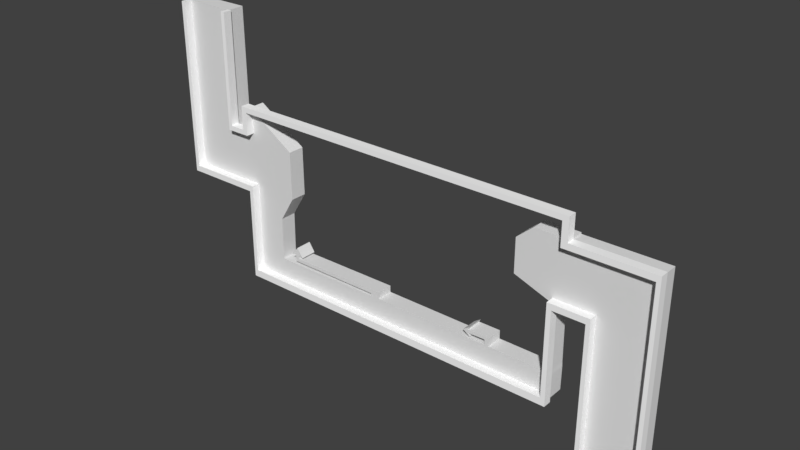 # Source: VentilationGrandfatherClock_RightLeft_Module.blend  (saved by Blender 2.79.0; exported with 4.5.12 LTS)
import bpy
from mathutils import Matrix  # noqa: F401  (used for matrix-valued properties, if any)

bpy.ops.wm.read_factory_settings(use_empty=True)
scene = bpy.context.scene
scene.name = 'Scene'

# ---- collections
col_collection_1 = bpy.data.collections.new('Collection 1'); scene.collection.children.link(col_collection_1)

# ---- materials (node trees are filled in below, after node groups)
mat_material_000 = bpy.data.materials.new('Material.000')
mat_material_000.alpha_threshold = 0.0
mat_material_000.use_transparent_shadow = False
mat_material_000.diffuse_color = (1.0, 1.0, 1.0, 1.0)
mat_material_000.roughness = 0.5

# ---- material node trees

# ---- world
world_world = bpy.data.worlds.new('World'); scene.world = world_world
world_world.color = (0.05088, 0.05088, 0.05088)
world_world.use_sun_shadow = False
world_world.sun_shadow_jitter_overblur = 0.0
world_world.cycles.sampling_method = 'MANUAL'

# ---- meshes
me_plane_001 = bpy.data.meshes.new('Plane.001')
me_plane_001.from_pydata([(13.42, -4.964, -3.659e-07), (16.6, -9.838, -6.673e-07), (-0.9644, 1.0, 0.0), (14.74, -9.838, -0.5743), (-0.9644, -4.917, -3.643e-07), (14.74, -9.838, -6.673e-07), (1.725, -4.917, -3.643e-07), (1.734, -8.128, -5.62e-07), (13.43, -8.094, -5.599e-07), (13.52, -4.962, -3.682e-07), (14.73, -4.899, -3.632e-07), (0.9329, 1.0, 0.0), (16.6, -2.895, -2.398e-07), (0.94, -2.93, -2.42e-07), (1.623, -2.916, -2.411e-07), (1.616, -2.112, -1.916e-07), (1.728, -5.771, -4.169e-07), (13.82, -2.895, -2.398e-07), (1.726, -5.038, -3.682e-07), (1.622, -2.74, -2.303e-07), (2.822, -8.125, -5.618e-07), (2.841, -5.772, -4.169e-07), (13.82, -2.842, -2.365e-07), (3.37, -4.904, -3.581e-07), (3.357, -3.231, -2.666e-07), (12.67, -2.843, -2.366e-07), (12.11, -3.328, -2.664e-07), (12.11, -4.484, -3.376e-07), (13.44, -7.26, -5.085e-07), (2.825, -7.277, -5.096e-07), (6.759, -7.265, -5.088e-07), (6.753, -7.166, -5.034e-07), (3.417, -7.166, -5.034e-07), (3.417, -6.904, -4.857e-07), (3.226, -6.968, -4.905e-07), (3.501, -6.647, -4.683e-07), (3.715, -6.965, -4.906e-07), (3.546, -6.9, -4.856e-07), (3.546, -7.048, -4.956e-07), (7.072, -7.023, -4.935e-07), (7.072, -7.254, -5.082e-07), (11.2, -7.259, -5.085e-07), (11.2, -7.13, -5.006e-07), (11.2, -7.063, -4.964e-07), (10.6, -7.078, -4.975e-07), (10.65, -7.192, -5.044e-07), (10.41, -7.018, -4.936e-07), (10.64, -6.861, -4.84e-07), (10.59, -6.966, -4.906e-07), (11.35, -6.962, -4.902e-07), (11.35, -7.254, -5.082e-07), (16.6, -9.838, -0.5743), (0.9329, 1.0, -0.5743), (-0.9644, 1.0, -0.5743), (-0.9644, -4.917, -0.5743), (1.725, -4.917, -0.5743), (1.728, -5.771, -0.5743), (1.734, -8.128, -0.5743), (2.822, -8.125, -0.5743), (13.43, -8.094, -0.5743), (13.52, -4.962, -0.5743), (14.73, -4.899, -0.5743), (16.6, -2.895, -0.5743), (0.94, -2.93, -0.5743), (1.623, -2.916, -0.5743), (1.622, -2.74, -0.5743), (1.616, -2.112, -0.5743), (2.841, -5.772, -0.5743), (13.82, -2.842, -0.5743), (13.82, -2.895, -0.5743), (1.726, -5.038, -0.5743), (3.37, -4.904, -0.5743), (13.42, -4.964, -0.5743), (3.357, -3.231, -0.5743), (12.67, -2.843, -0.5743), (12.11, -3.328, -0.5743), (12.11, -4.484, -0.5743), (2.825, -7.277, -0.5743), (13.44, -7.26, -0.5743), (6.759, -7.265, -0.5743), (6.753, -7.166, -0.5743), (3.417, -7.166, -0.5743), (3.417, -6.904, -0.5743), (3.226, -6.968, -0.5743), (3.501, -6.647, -0.5743), (3.715, -6.965, -0.5743), (3.546, -6.9, -0.5743), (3.546, -7.048, -0.5743), (7.072, -7.023, -0.5743), (7.072, -7.254, -0.5743), (11.2, -7.259, -0.5743), (11.2, -7.13, -0.5743), (11.2, -7.063, -0.5743), (10.6, -7.078, -0.5743), (10.65, -7.192, -0.5743), (10.41, -7.018, -0.5743), (10.64, -6.861, -0.5743), (10.59, -6.966, -0.5743), (11.35, -6.962, -0.5743), (11.35, -7.254, -0.5743), (13.44, -7.133, -3.658e-07), (13.55, -7.132, -3.681e-07), (13.44, -7.133, -0.5743), (13.55, -7.132, -0.5743), (13.55, -8.095, -5.6e-07), (13.56, -7.261, -5.086e-07), (13.55, -8.095, -0.5743), (13.56, -7.261, -0.5743)], [], [(56, 70, 71, 67), (16, 21, 23, 18), (18, 23, 24, 15, 19, 14, 13, 11, 2, 4, 6), (25, 26, 27, 0, 9, 10, 5, 1, 12, 17, 22), (20, 29, 21, 16, 7), (28, 50, 49, 48, 47, 46, 45, 44, 43, 42, 41, 40, 39, 38, 37, 36, 35, 34, 33, 32, 31, 30, 29, 20, 8), (70, 55, 54, 53, 52, 63, 64, 65, 66, 73, 71), (74, 68, 69, 62, 51, 3, 61, 60, 72, 76, 75), (58, 57, 56, 67, 77), (78, 59, 58, 77, 79, 80, 81, 82, 83, 84, 85, 86, 87, 88, 89, 90, 91, 92, 93, 94, 95, 96, 97, 98, 99), (35, 84, 83, 34), (14, 64, 63, 13), (36, 85, 84, 35), (15, 66, 65, 19), (37, 86, 85, 36), (38, 87, 86, 37), (17, 69, 68, 22), (39, 88, 87, 38), (12, 62, 69, 17), (40, 89, 88, 39), (6, 55, 70, 18), (41, 90, 89, 40), (19, 65, 64, 14), (42, 91, 90, 41), (7, 57, 58, 20), (43, 92, 91, 42), (18, 70, 56, 16), (44, 93, 92, 43), (21, 67, 71, 23), (45, 94, 93, 44), (9, 0, 100, 101), (46, 95, 94, 45), (47, 96, 95, 46), (23, 71, 73, 24), (48, 97, 96, 47), (24, 73, 66, 15), (5, 3, 51, 1), (49, 98, 97, 48), (22, 68, 74, 25), (11, 52, 53, 2), (50, 99, 98, 49), (25, 74, 75, 26), (2, 53, 54, 4), (28, 78, 99, 50), (26, 75, 76, 27), (27, 76, 72, 0), (4, 54, 55, 6), (16, 56, 57, 7), (28, 8, 104, 105), (20, 58, 59, 8), (29, 77, 67, 21), (30, 79, 77, 29), (9, 60, 61, 10), (31, 80, 79, 30), (10, 61, 3, 5), (32, 81, 80, 31), (33, 82, 81, 32), (1, 51, 62, 12), (34, 83, 82, 33), (13, 63, 52, 11), (72, 60, 9, 0), (101, 100, 102, 103), (0, 72, 102, 100), (72, 60, 103, 102), (60, 9, 101, 103), (104, 106, 107, 105), (59, 78, 107, 106), (8, 59, 106, 104), (78, 28, 105, 107), (78, 102, 103, 107), (101, 105, 107, 103), (100, 28, 105, 101), (102, 78, 28, 100)])
_uv = me_plane_001.uv_layers.new(name='UVMap')
_uv.uv.foreach_set('vector', [0.4573, 0.3, 0.4879, 0.2796, 0.5387, 0.3449, 0.4879, 0.3467, 0.09822, 0.5568, 0.1288, 0.51, 0.1796, 0.5118, 0.1288, 0.5771, 0.1288, 0.5771, 0.1796, 0.5118, 0.2491, 0.5586, 0.248, 0.6625, 0.2218, 0.6449, 0.2146, 0.64, 0.1952, 0.6683, 0.3591, 0.7771, 0.3069, 0.8567, 0.05992, 0.6933, 0.1338, 0.5805, 0.746, 0.7028, 0.7181, 0.6784, 0.7181, 0.6204, 0.7877, 0.5916, 0.7878, 0.6003, 0.8493, 0.5995, 0.8497, 0.3514, 0.9426, 0.3514, 0.9426, 0.7002, 0.8038, 0.7002, 0.8038, 0.7028, 0.03004, 0.4458, 0.06552, 0.4691, 0.1288, 0.51, 0.09822, 0.5568, 0.0, 0.4914, 0.3591, 0.02267, 0.3009, 0.1119, 0.3131, 0.12, 0.2919, 0.152, 0.2977, 0.1527, 0.2849, 0.158, 0.2841, 0.1433, 0.2874, 0.1486, 0.3046, 0.1238, 0.3018, 0.1219, 0.2964, 0.1184, 0.1832, 0.2916, 0.1929, 0.298, 0.0949, 0.4452, 0.1011, 0.4493, 0.103, 0.4404, 0.1104, 0.4582, 0.08948, 0.4609, 0.09739, 0.4546, 0.08644, 0.4474, 0.1781, 0.3074, 0.1741, 0.3044, 0.06552, 0.4691, 0.03004, 0.4458, 0.324, 0.0, 0.4879, 0.2796, 0.4929, 0.2762, 0.419, 0.1634, 0.666, 0.0, 0.7181, 0.0796, 0.5543, 0.1884, 0.5736, 0.2167, 0.5809, 0.2118, 0.607, 0.1942, 0.6081, 0.2981, 0.5387, 0.3449, 0.746, 5.285e-05, 0.8038, 0.0, 0.8038, 0.002652, 0.9426, 0.002652, 0.9426, 0.3514, 0.8497, 0.3514, 0.8493, 0.1034, 0.7878, 0.1025, 0.7877, 0.1112, 0.7181, 0.08248, 0.7181, 0.02442, 0.3891, 0.4109, 0.3591, 0.3653, 0.4573, 0.3, 0.4879, 0.3467, 0.4246, 0.3876, 0.7181, 0.834, 0.6831, 0.8567, 0.3891, 0.4109, 0.4246, 0.3876, 0.5332, 0.5523, 0.5372, 0.5493, 0.4455, 0.4094, 0.4565, 0.4021, 0.4485, 0.3959, 0.4695, 0.3986, 0.4621, 0.4163, 0.4601, 0.4074, 0.454, 0.4115, 0.5519, 0.5587, 0.5423, 0.5651, 0.6555, 0.7383, 0.6608, 0.7348, 0.6637, 0.7329, 0.6465, 0.7081, 0.6431, 0.7134, 0.6439, 0.6987, 0.6568, 0.704, 0.651, 0.7047, 0.6722, 0.7367, 0.66, 0.7448, 0.4465, 0.8567, 0.4465, 0.8856, 0.4306, 0.8856, 0.4306, 0.8567, 0.4019, 0.891, 0.3732, 0.891, 0.3732, 0.8567, 0.4019, 0.8567, 0.4619, 0.8567, 0.4619, 0.8856, 0.4465, 0.8856, 0.4465, 0.8567, 0.3158, 0.8567, 0.3445, 0.8567, 0.3445, 0.8883, 0.3158, 0.8883, 0.5613, 0.8567, 0.5613, 0.8856, 0.5527, 0.8856, 0.5527, 0.8567, 0.5613, 0.8856, 0.5613, 0.8567, 0.5687, 0.8567, 0.5687, 0.8856, 0.5846, 0.8856, 0.5846, 0.8567, 0.5872, 0.8567, 0.5872, 0.8856, 0.8904, 0.7028, 0.9191, 0.7028, 0.9191, 0.8799, 0.8904, 0.8799, 7.398e-09, 0.8567, 0.02871, 0.8567, 0.02871, 0.9962, 0.0, 0.9962, 0.5018, 0.8856, 0.5018, 0.8567, 0.5133, 0.8567, 0.5133, 0.8856, 0.9713, 0.1674, 1.0, 0.1674, 1.0, 0.1735, 0.9713, 0.1735, 0.7756, 0.7028, 0.8043, 0.7028, 0.8043, 0.9101, 0.7756, 0.9101, 0.3158, 0.8883, 0.3445, 0.8883, 0.3445, 0.8971, 0.3158, 0.8971, 0.5282, 0.8856, 0.5282, 0.8567, 0.5347, 0.8567, 0.5347, 0.8856, 0.9713, 0.5889, 0.9426, 0.5889, 0.9426, 0.5343, 0.9713, 0.5343, 0.5248, 0.8856, 0.5248, 0.8567, 0.5282, 0.8567, 0.5282, 0.8856, 0.9713, 0.1735, 1.0, 0.1735, 1.0, 0.2103, 0.9713, 0.2103, 0.4019, 0.8567, 0.4306, 0.8567, 0.4306, 0.8869, 0.4019, 0.8869, 0.8043, 0.7784, 0.833, 0.7784, 0.833, 0.8231, 0.8043, 0.8231, 0.5687, 0.8856, 0.5687, 0.8567, 0.5742, 0.8567, 0.5742, 0.8856, 0.7878, 0.6003, 0.7877, 0.5916, 0.7877, 0.5916, 0.7878, 0.6003, 0.5018, 0.8567, 0.5018, 0.8856, 0.4896, 0.8856, 0.4896, 0.8567, 0.5248, 0.8567, 0.5248, 0.8856, 0.5133, 0.8856, 0.5133, 0.8567, 0.8043, 0.8231, 0.833, 0.8231, 0.833, 0.907, 0.8043, 0.907, 0.5742, 0.8856, 0.5742, 0.8567, 0.5796, 0.8567, 0.5796, 0.8856, 0.1435, 0.8567, 0.1722, 0.8567, 0.1722, 0.9439, 0.1435, 0.9439, 0.1435, 0.9499, 0.1148, 0.9499, 0.1148, 0.8567, 0.1435, 0.8567, 0.3732, 0.8951, 0.3445, 0.8951, 0.3445, 0.8567, 0.3732, 0.8567, 0.1722, 0.8567, 0.201, 0.8567, 0.201, 0.9148, 0.1722, 0.9148, 0.1148, 0.952, 0.08612, 0.952, 0.08612, 0.8567, 0.1148, 0.8567, 0.4765, 0.8567, 0.4765, 0.8856, 0.4619, 0.8856, 0.4619, 0.8567, 0.1722, 0.9148, 0.201, 0.9148, 0.201, 0.9429, 0.1722, 0.9429, 0.7181, 0.7028, 0.7469, 0.7028, 0.7469, 1.0, 0.7181, 1.0, 0.05742, 0.8567, 0.08612, 0.8567, 0.08612, 0.9634, 0.05742, 0.9634, 0.2584, 0.8567, 0.2871, 0.8567, 0.2871, 0.9148, 0.2584, 0.9148, 0.201, 0.8567, 0.2297, 0.8567, 0.2297, 0.9278, 0.201, 0.9278, 0.02871, 0.8567, 0.05742, 0.8567, 0.05742, 0.9917, 0.02871, 0.9917, 0.9713, 0.2103, 1.0, 0.2103, 1.0, 0.3287, 0.9713, 0.3287, 0.3591, 0.02267, 0.324, 0.0, 0.324, 0.0, 0.3591, 0.02267, 0.9713, 0.5343, 0.9426, 0.5343, 0.9426, 0.0, 0.9713, 0.0, 0.8043, 0.7028, 0.833, 0.7028, 0.833, 0.7784, 0.8043, 0.7784, 0.8617, 0.9004, 0.833, 0.9004, 0.833, 0.7028, 0.8617, 0.7028, 0.2297, 0.8567, 0.2584, 0.8567, 0.2584, 0.9185, 0.2297, 0.9185, 0.5846, 0.8567, 0.5846, 0.8856, 0.5796, 0.8856, 0.5796, 0.8567, 0.7469, 0.7028, 0.7756, 0.7028, 0.7756, 0.9509, 0.7469, 0.9509, 0.9713, 0.0, 1.0, 0.0, 1.0, 0.1674, 0.9713, 0.1674, 0.4765, 0.8856, 0.4765, 0.8567, 0.4896, 0.8567, 0.4896, 0.8856, 0.9426, 0.5889, 0.9713, 0.5889, 0.9713, 0.9374, 0.9426, 0.9374, 0.5347, 0.8856, 0.5347, 0.8567, 0.5441, 0.8567, 0.5441, 0.8856, 0.8904, 0.9, 0.8617, 0.9, 0.8617, 0.7028, 0.8904, 0.7028, 0.0, 0.0, 0.0, 0.0, 0.0, 0.0, 0.0, 0.0, 0.2297, 0.8567, 0.201, 0.9278, 0.7877, 0.1112, 0.2584, 0.8567, 0.201, 0.9278, 0.2297, 0.9278, 0.2297, 0.9278, 0.201, 0.9278, 0.7877, 0.1112, 0.7878, 0.1025, 0.7878, 0.1025, 0.7877, 0.1112, 0.2584, 0.8567, 0.2297, 0.8567, 0.2297, 0.8567, 0.2584, 0.8567, 0.2871, 0.8567, 0.3158, 0.8567, 0.3158, 0.8986, 0.2871, 0.8986, 0.6831, 0.8567, 0.7181, 0.834, 0.7181, 0.834, 0.6831, 0.8567, 0.9713, 0.0, 0.9426, 0.0, 0.9426, 0.0, 0.9713, 0.0, 0.08612, 0.8567, 0.05742, 0.8567, 0.05742, 0.8567, 0.08612, 0.8567, 0.0, 0.0, 0.0, 0.0, 0.0, 0.0, 0.0, 0.0, 0.0, 0.0, 0.0, 0.0, 0.0, 0.0, 0.0, 0.0, 0.0, 0.0, 0.0, 0.0, 0.0, 0.0, 0.0, 0.0, 0.0, 0.0, 0.0, 0.0, 0.0, 0.0, 0.0, 0.0])
me_plane_001.use_remesh_preserve_volume = False
me_plane_001.use_remesh_preserve_attributes = False
me_plane_001.use_mirror_vertex_groups = False
me_plane_001.update()
me_cube_000 = bpy.data.meshes.new('Cube.000')
me_cube_000.from_pydata([(0.862, -3.0, 0.8987), (0.862, -0.9995, 0.8987), (1.002, -3.0, 0.8987), (1.002, -0.9995, 0.8987), (-0.9995, -3.0, 0.9001), (-0.9995, -0.9995, 0.9001), (-0.8595, -3.0, 0.9001), (-0.8595, -0.9995, 0.9001), (0.862, -3.0, -0.7252), (0.862, -0.9995, -0.7252), (1.002, -0.9995, -0.7252), (1.002, -3.0, -0.7252), (-0.9995, -3.0, -0.7462), (-0.9995, -0.9995, -0.7462), (-0.8595, -0.9995, -0.7462), (-0.8595, -3.0, -0.7462), (1.002, -3.0, -3.097), (0.862, -3.0, -3.097), (1.002, -0.9995, -3.097), (0.862, -0.9995, -3.097), (-0.8595, -3.0, -3.118), (-0.9995, -3.0, -3.118), (-0.8595, -0.9995, -3.118), (-0.9995, -0.9995, -3.118), (-0.8595, -3.0, -4.889), (-0.9995, -3.0, -4.889), (-0.8595, -0.9995, -4.889), (-0.9995, -0.9995, -4.889), (-0.8595, -3.0, -5.101), (-0.9995, -3.0, -5.101), (-0.8595, -0.9995, -5.101), (-0.9995, -0.9995, -5.101), (16.53, -3.0, -7.101), (16.53, -0.9995, -7.101), (16.67, -3.0, -7.101), (16.67, -0.9995, -7.101), (14.66, -3.0, -7.1), (14.66, -0.9995, -7.1), (14.8, -3.0, -7.1), (14.8, -0.9995, -7.1), (16.53, -3.0, -9.937), (16.53, -0.9995, -9.937), (16.67, -0.9995, -9.937), (16.67, -3.0, -9.937), (14.66, -3.0, -9.938), (14.66, -0.9995, -9.938), (14.8, -0.9995, -9.938), (14.8, -3.0, -9.938), (16.53, -3.0, -5.101), (16.53, -0.9995, -5.101), (16.67, -0.9995, -5.101), (16.67, -3.0, -5.101), (14.66, -3.0, -5.1), (14.66, -0.9995, -5.1), (14.8, -0.9995, -5.1), (14.8, -3.0, -5.1), (16.53, -3.0, -3.101), (16.53, -0.9995, -3.101), (16.67, -0.9995, -3.101), (16.67, -3.0, -3.101), (16.53, -3.0, -2.892), (16.53, -0.9995, -2.892), (16.67, -0.9995, -2.892), (16.67, -3.0, -2.892), (13.92, -3.0, -3.101), (13.92, -0.9995, -3.101), (13.92, -3.0, -2.892), (13.92, -0.9995, -2.892), (13.71, -3.0, -3.101), (13.71, -0.9995, -3.101), (13.71, -3.0, -2.892), (13.71, -0.9995, -2.892), (13.92, -3.0, -2.291), (13.92, -0.9995, -2.291), (13.71, -3.0, -2.291), (13.71, -0.9995, -2.291), (14.66, -3.0, -4.89), (14.66, -0.9995, -4.89), (14.8, -0.9995, -4.89), (14.8, -3.0, -4.89), (13.57, -3.0, -5.1), (13.57, -0.9995, -5.1), (13.57, -3.0, -4.89), (13.57, -0.9995, -4.89), (13.41, -3.0, -5.1), (13.41, -0.9995, -5.1), (13.41, -3.0, -4.89), (13.41, -0.9995, -4.89), (13.57, -3.0, -7.1), (13.57, -0.9995, -7.1), (13.41, -3.0, -7.1), (13.41, -0.9995, -7.1), (13.57, -3.0, -8.076), (13.57, -0.9995, -8.076), (13.41, -3.0, -8.076), (13.41, -0.9995, -8.076), (13.57, -3.0, -8.329), (13.57, -0.9995, -8.329), (13.41, -3.0, -8.329), (13.41, -0.9995, -8.329), (1.804, -3.0, -4.89), (1.804, -0.9995, -4.89), (1.664, -0.9995, -4.89), (1.664, -3.0, -4.89), (1.804, -3.0, -5.1), (1.804, -0.9995, -5.1), (1.664, -0.9995, -5.1), (1.664, -3.0, -5.1), (1.804, -3.0, -8.074), (1.804, -0.9995, -8.074), (1.664, -0.9995, -8.074), (1.664, -3.0, -8.074), (1.804, -0.9995, -7.1), (1.804, -3.0, -7.1), (1.664, -0.9995, -7.1), (1.664, -3.0, -7.1), (13.92, -3.0, -2.103), (13.92, -0.9995, -2.103), (13.71, -3.0, -2.103), (13.71, -0.9995, -2.103), (1.71, -3.0, -2.291), (1.71, -0.9995, -2.291), (1.71, -3.0, -2.103), (1.71, -0.9995, -2.103), (0.5711, -3.0, -5.1), (0.5711, -0.9995, -5.1), (0.5711, -3.0, -4.89), (0.5711, -0.9995, -4.89), (-0.7803, -3.0, -5.1), (-0.7803, -0.9995, -5.1), (-0.7803, -3.0, -4.89), (-0.7803, -0.9995, -4.89), (1.927, -3.0, -8.076), (1.927, -0.9995, -8.076), (1.927, -3.0, -8.329), (1.927, -0.9995, -8.329), (1.664, -3.0, -8.332), (1.664, -0.9995, -8.332), (1.804, -0.9995, -8.332), (1.804, -3.0, -8.332), (1.529, -3.0, -2.291), (1.529, -0.9995, -2.291), (1.529, -3.0, -2.103), (1.529, -0.9995, -2.103), (1.71, -3.0, -2.922), (1.71, -0.9995, -2.922), (1.529, -3.0, -2.922), (1.529, -0.9995, -2.922), (1.71, -3.0, -3.094), (1.71, -0.9995, -3.094), (1.529, -3.0, -3.094), (1.529, -0.9995, -3.094), (1.002, -0.9995, -2.926), (0.862, -0.9995, -2.926), (0.862, -3.0, -2.926), (1.002, -3.0, -2.926)], [], [(8, 0, 1, 9), (9, 1, 3, 10), (10, 3, 2, 11), (11, 2, 0, 8), (12, 4, 5, 13), (13, 5, 7, 14), (14, 7, 6, 15), (15, 6, 4, 12), (155, 154, 17, 16), (153, 152, 18, 19), (4, 6, 7, 5), (0, 2, 3, 1), (16, 17, 19, 18), (20, 21, 25, 24), (13, 14, 22, 23), (15, 12, 21, 20), (154, 153, 19, 17), (152, 155, 16, 18), (12, 13, 23, 21), (14, 15, 20, 22), (27, 26, 30, 31), (21, 23, 27, 25), (22, 20, 24, 26), (23, 22, 26, 27), (28, 29, 31, 30), (24, 25, 29, 28), (25, 27, 31, 29), (26, 24, 28, 30), (40, 32, 33, 41), (41, 33, 35, 42), (42, 35, 34, 43), (43, 34, 32, 40), (44, 36, 37, 45), (45, 37, 39, 46), (46, 39, 38, 47), (47, 38, 36, 44), (43, 40, 41, 42), (47, 44, 45, 46), (37, 36, 52, 53), (38, 39, 54, 55), (55, 54, 78, 79), (51, 50, 58, 59), (32, 34, 51, 48), (35, 33, 49, 50), (36, 38, 55, 52), (39, 37, 53, 54), (34, 35, 50, 51), (33, 32, 48, 49), (58, 57, 61, 62), (49, 48, 56, 57), (48, 51, 59, 56), (50, 49, 57, 58), (60, 63, 62, 61), (59, 58, 62, 63), (61, 57, 65, 67), (56, 59, 63, 60), (64, 66, 70, 68), (60, 61, 67, 66), (56, 60, 66, 64), (57, 56, 64, 65), (69, 68, 70, 71), (67, 71, 75, 73), (67, 65, 69, 71), (65, 64, 68, 69), (72, 73, 117, 116), (66, 67, 73, 72), (70, 66, 72, 74), (71, 70, 74, 75), (76, 79, 78, 77), (53, 52, 80, 81), (52, 55, 79, 76), (54, 53, 77, 78), (80, 82, 86, 84), (52, 76, 82, 80), (76, 77, 83, 82), (77, 53, 81, 83), (85, 84, 86, 87), (84, 85, 91, 90), (83, 81, 85, 87), (82, 83, 87, 86), (91, 89, 93, 95), (80, 84, 90, 88), (81, 80, 88, 89), (85, 81, 89, 91), (92, 94, 98, 96), (90, 91, 95, 94), (88, 90, 94, 92), (89, 88, 92, 93), (97, 96, 98, 99), (93, 92, 96, 97), (95, 93, 97, 99), (102, 106, 125, 127), (103, 102, 127, 126), (107, 103, 126, 124), (124, 126, 130, 128), (105, 106, 102, 101), (107, 104, 100, 103), (106, 107, 124, 125), (103, 100, 101, 102), (112, 114, 106, 105), (115, 113, 104, 107), (104, 105, 101, 100), (113, 112, 105, 104), (114, 115, 107, 106), (110, 109, 138, 137), (108, 113, 115, 111), (109, 112, 113, 108), (110, 114, 112, 109), (116, 117, 119, 118), (73, 75, 119, 117), (74, 118, 122, 120), (74, 72, 116, 118), (111, 115, 114, 110), (75, 74, 120, 121), (118, 119, 123, 122), (119, 75, 121, 123), (129, 128, 130, 131), (127, 125, 129, 131), (126, 127, 131, 130), (95, 99, 135, 133), (125, 124, 128, 129), (133, 135, 134, 132), (99, 98, 134, 135), (94, 95, 133, 132), (98, 94, 132, 134), (139, 136, 137, 138), (109, 108, 139, 138), (111, 110, 137, 136), (108, 111, 136, 139), (133, 109, 108, 132), (138, 109, 133, 135), (139, 138, 135, 134), (132, 108, 139, 134), (120, 122, 142, 140), (141, 140, 142, 143), (122, 123, 143, 142), (123, 121, 141, 143), (141, 121, 145, 147), (144, 146, 150, 148), (120, 140, 146, 144), (121, 120, 144, 145), (140, 141, 147, 146), (149, 148, 150, 151), (145, 144, 148, 149), (147, 145, 149, 151), (146, 147, 151, 150), (131, 26, 24, 130), (26, 131, 129, 30), (30, 129, 128, 28), (128, 130, 24, 28), (10, 11, 155, 152), (8, 9, 153, 154), (9, 10, 152, 153), (11, 8, 154, 155), (155, 16, 150, 146), (146, 147, 152, 155), (147, 151, 18, 152), (151, 150, 16, 18)])
_uv = me_cube_000.uv_layers.new(name='UVMap')
_uv.uv.foreach_set('vector', [0.705, 0.693, 0.705, 0.7461, 0.6396, 0.7461, 0.6396, 0.693, 0.6507, 0.5941, 0.6021, 0.6154, 0.6002, 0.6112, 0.6489, 0.5899, 0.705, 0.8236, 0.705, 0.8767, 0.6396, 0.8767, 0.6396, 0.8236, 0.8617, 0.02545, 0.8131, 0.004195, 0.8149, 0.0, 0.8636, 0.02125, 0.3268, 0.6614, 0.3268, 0.6076, 0.3922, 0.6076, 0.3922, 0.6614, 0.4568, 0.01867, 0.5073, 0.0, 0.5089, 0.004294, 0.4584, 0.02296, 0.4576, 0.75, 0.4576, 0.8038, 0.3922, 0.8038, 0.3922, 0.75, 0.204, 0.5846, 0.2544, 0.6033, 0.2529, 0.6076, 0.2024, 0.5889, 0.9277, 0.05425, 0.9295, 0.05006, 0.9346, 0.05229, 0.9328, 0.05649, 0.7166, 0.5653, 0.7148, 0.5611, 0.7199, 0.5589, 0.7218, 0.5631, 0.5077, 0.673, 0.5031, 0.673, 0.5031, 0.6076, 0.5077, 0.6076, 0.8622, 0.7058, 0.8668, 0.7058, 0.8668, 0.7712, 0.8622, 0.7712, 0.8589, 0.6404, 0.8634, 0.6404, 0.8634, 0.7058, 0.8589, 0.7058, 0.1312, 0.5577, 0.1297, 0.562, 0.07537, 0.542, 0.07695, 0.5377, 0.4568, 0.01867, 0.4584, 0.02296, 0.3857, 0.04985, 0.3841, 0.04556, 0.204, 0.5846, 0.2024, 0.5889, 0.1297, 0.562, 0.1312, 0.5577, 0.705, 0.621, 0.6396, 0.621, 0.6396, 0.6154, 0.705, 0.6154, 0.705, 0.7516, 0.6396, 0.7516, 0.6396, 0.7461, 0.705, 0.7461, 0.3268, 0.6614, 0.3922, 0.6614, 0.3922, 0.739, 0.3268, 0.739, 0.4576, 0.75, 0.3922, 0.75, 0.3922, 0.6724, 0.4576, 0.6724, 0.3298, 0.06564, 0.3314, 0.06993, 0.3249, 0.07233, 0.3233, 0.06804, 0.3268, 0.739, 0.3922, 0.739, 0.3922, 0.7969, 0.3268, 0.7969, 0.4576, 0.6724, 0.3922, 0.6724, 0.3922, 0.6145, 0.4576, 0.6145, 0.3841, 0.04556, 0.3857, 0.04985, 0.3314, 0.06993, 0.3298, 0.06564, 0.4576, 0.8863, 0.4576, 0.8909, 0.3922, 0.8909, 0.3922, 0.8863, 0.07695, 0.5377, 0.07537, 0.542, 0.06888, 0.5396, 0.07046, 0.5353, 0.3268, 0.7969, 0.3922, 0.7969, 0.3922, 0.8038, 0.3268, 0.8038, 0.4576, 0.6145, 0.3922, 0.6145, 0.3922, 0.6076, 0.4576, 0.6076, 0.2615, 0.8311, 0.2615, 0.7384, 0.3268, 0.7384, 0.3268, 0.8311, 0.7218, 0.004195, 0.6368, 0.04131, 0.635, 0.03712, 0.7199, 0.0, 0.2615, 0.6076, 0.2615, 0.7003, 0.1961, 0.7003, 0.1961, 0.6076, 0.9328, 0.6154, 0.8478, 0.5783, 0.8497, 0.5741, 0.9346, 0.6112, 0.5742, 0.7736, 0.5742, 0.6808, 0.6396, 0.6808, 0.6396, 0.7736, 0.3525, 0.6033, 0.4395, 0.5711, 0.4411, 0.5754, 0.3541, 0.6076, 0.5742, 0.6154, 0.5742, 0.7082, 0.5089, 0.7082, 0.5089, 0.6154, 0.09966, 0.0, 0.1867, 0.03218, 0.1851, 0.03648, 0.09807, 0.004294, 0.868, 0.7058, 0.8634, 0.7058, 0.8634, 0.6404, 0.868, 0.6404, 0.862, 0.7712, 0.8665, 0.7712, 0.8665, 0.8366, 0.862, 0.8366, 0.6396, 0.6808, 0.5742, 0.6808, 0.5742, 0.6154, 0.6396, 0.6154, 0.5089, 0.7082, 0.5742, 0.7082, 0.5742, 0.7736, 0.5089, 0.7736, 0.5089, 0.7736, 0.5742, 0.7736, 0.5742, 0.7805, 0.5089, 0.7805, 0.1961, 0.7657, 0.2615, 0.7657, 0.2615, 0.8311, 0.1961, 0.8311, 0.8497, 0.5741, 0.8478, 0.5783, 0.7879, 0.5521, 0.7898, 0.5479, 0.635, 0.03712, 0.6368, 0.04131, 0.5769, 0.06748, 0.5751, 0.06329, 0.1851, 0.03648, 0.1867, 0.03218, 0.248, 0.05486, 0.2464, 0.05915, 0.4411, 0.5754, 0.4395, 0.5711, 0.5008, 0.5484, 0.5024, 0.5527, 0.1961, 0.7003, 0.2615, 0.7003, 0.2615, 0.7657, 0.1961, 0.7657, 0.3268, 0.7384, 0.2615, 0.7384, 0.2615, 0.673, 0.3268, 0.673, 0.5152, 0.08946, 0.517, 0.09366, 0.5107, 0.0964, 0.5089, 0.09221, 0.3268, 0.673, 0.2615, 0.673, 0.2615, 0.6076, 0.3268, 0.6076, 0.7898, 0.5479, 0.7879, 0.5521, 0.728, 0.5259, 0.7299, 0.5217, 0.5751, 0.06329, 0.5769, 0.06748, 0.517, 0.09366, 0.5152, 0.08946, 0.5089, 0.7851, 0.5089, 0.7805, 0.5742, 0.7805, 0.5742, 0.7851, 0.1961, 0.8311, 0.2615, 0.8311, 0.2615, 0.838, 0.1961, 0.838, 0.5107, 0.0964, 0.517, 0.09366, 0.551, 0.1716, 0.5447, 0.1743, 0.7299, 0.5217, 0.728, 0.5259, 0.7218, 0.5232, 0.7236, 0.519, 0.7639, 0.4438, 0.7576, 0.4411, 0.7604, 0.4346, 0.7667, 0.4374, 0.5089, 0.7851, 0.5742, 0.7851, 0.5742, 0.8701, 0.5089, 0.8701, 0.7299, 0.5217, 0.7236, 0.519, 0.7576, 0.4411, 0.7639, 0.4438, 0.6396, 0.8657, 0.5742, 0.8657, 0.5742, 0.7806, 0.6396, 0.7806, 0.8622, 0.7058, 0.8622, 0.7712, 0.8554, 0.7712, 0.8554, 0.7058, 0.5447, 0.1743, 0.5475, 0.1808, 0.5295, 0.1886, 0.5267, 0.1822, 0.5447, 0.1743, 0.551, 0.1716, 0.5538, 0.178, 0.5475, 0.1808, 0.6396, 0.7806, 0.5742, 0.7806, 0.5742, 0.7736, 0.6396, 0.7736, 0.4637, 0.8038, 0.4637, 0.8692, 0.4576, 0.8692, 0.4576, 0.8038, 0.4834, 0.8038, 0.4834, 0.8692, 0.4637, 0.8692, 0.4637, 0.8038, 0.7604, 0.4346, 0.7576, 0.4411, 0.7396, 0.4332, 0.7424, 0.4268, 0.8554, 0.7058, 0.8554, 0.7712, 0.8357, 0.7712, 0.8357, 0.7058, 0.4622, 0.673, 0.4576, 0.673, 0.4576, 0.6076, 0.4622, 0.6076, 0.4576, 0.7384, 0.4576, 0.673, 0.4933, 0.673, 0.4933, 0.7384, 0.2464, 0.05915, 0.248, 0.05486, 0.2544, 0.05724, 0.2529, 0.06153, 0.5024, 0.5527, 0.5008, 0.5484, 0.5073, 0.5461, 0.5089, 0.5504, 0.234, 0.09267, 0.2405, 0.09505, 0.2387, 0.09996, 0.2322, 0.09757, 0.2464, 0.05915, 0.2529, 0.06153, 0.2405, 0.09505, 0.234, 0.09267, 0.4622, 0.673, 0.4622, 0.6076, 0.4979, 0.6076, 0.4979, 0.673, 0.5073, 0.5461, 0.5008, 0.5484, 0.4885, 0.5149, 0.4949, 0.5125, 0.8357, 0.7528, 0.7704, 0.7528, 0.7704, 0.7459, 0.8357, 0.7459, 0.7704, 0.7528, 0.8357, 0.7528, 0.8357, 0.8182, 0.7704, 0.8182, 0.4949, 0.5125, 0.4885, 0.5149, 0.4867, 0.51, 0.4931, 0.5076, 0.4979, 0.673, 0.4979, 0.6076, 0.5031, 0.6076, 0.5031, 0.673, 0.4253, 0.5327, 0.4272, 0.5376, 0.3972, 0.5487, 0.3954, 0.5438, 0.234, 0.09267, 0.2322, 0.09757, 0.1709, 0.0749, 0.1727, 0.06999, 0.8357, 0.7459, 0.7704, 0.7459, 0.7704, 0.6805, 0.8357, 0.6805, 0.4867, 0.51, 0.4885, 0.5149, 0.4272, 0.5376, 0.4253, 0.5327, 0.1428, 0.05893, 0.141, 0.06384, 0.1332, 0.06097, 0.135, 0.05606, 0.7704, 0.8182, 0.8357, 0.8182, 0.8357, 0.8501, 0.7704, 0.8501, 0.1727, 0.06999, 0.1709, 0.0749, 0.141, 0.06384, 0.1428, 0.05893, 0.8357, 0.6805, 0.7704, 0.6805, 0.7704, 0.6486, 0.8357, 0.6486, 0.06537, 0.6076, 0.1307, 0.6076, 0.1307, 0.6128, 0.06537, 0.6128, 0.8357, 0.6486, 0.7704, 0.6486, 0.7704, 0.6404, 0.8357, 0.6404, 0.3954, 0.5438, 0.3972, 0.5487, 0.3895, 0.5515, 0.3877, 0.5466, 0.36, 0.1473, 0.3535, 0.1497, 0.3411, 0.1162, 0.3476, 0.1138, 0.3268, 0.8084, 0.3922, 0.8084, 0.3922, 0.8441, 0.3268, 0.8441, 0.09909, 0.4579, 0.1055, 0.4603, 0.09315, 0.4938, 0.08671, 0.4914, 0.08671, 0.4914, 0.09315, 0.4938, 0.07784, 0.5352, 0.07139, 0.5329, 0.3551, 0.154, 0.3535, 0.1497, 0.36, 0.1473, 0.3616, 0.1516, 0.09909, 0.4579, 0.1007, 0.4536, 0.1071, 0.456, 0.1055, 0.4603, 0.3922, 0.8038, 0.4576, 0.8038, 0.4576, 0.8396, 0.3922, 0.8396, 0.3268, 0.8084, 0.3268, 0.8038, 0.3922, 0.8038, 0.3922, 0.8084, 0.2938, 0.1767, 0.2922, 0.1724, 0.3535, 0.1497, 0.3551, 0.154, 0.03778, 0.4352, 0.03936, 0.4309, 0.1007, 0.4536, 0.09909, 0.4579, 0.7704, 0.7529, 0.705, 0.7529, 0.705, 0.7461, 0.7704, 0.7461, 0.7704, 0.8183, 0.705, 0.8183, 0.705, 0.7529, 0.7704, 0.7529, 0.7704, 0.7058, 0.705, 0.7058, 0.705, 0.6404, 0.7704, 0.6404, 0.2623, 0.1834, 0.2639, 0.1877, 0.256, 0.1907, 0.2544, 0.1864, 0.009487, 0.4199, 0.03936, 0.4309, 0.03778, 0.4352, 0.0079, 0.4242, 0.705, 0.8502, 0.705, 0.8183, 0.7704, 0.8183, 0.7704, 0.8502, 0.2623, 0.1834, 0.2922, 0.1724, 0.2938, 0.1767, 0.2639, 0.1877, 0.9346, 0.0, 1.0, 0.0, 1.0, 0.00703, 0.9346, 0.00703, 0.5267, 0.1822, 0.5295, 0.1886, 0.5239, 0.1911, 0.5211, 0.1847, 0.7424, 0.4268, 0.7368, 0.4243, 0.8937, 0.06469, 0.8994, 0.06715, 0.7424, 0.4268, 0.7396, 0.4332, 0.734, 0.4307, 0.7368, 0.4243, 0.705, 0.7376, 0.705, 0.7058, 0.7704, 0.7058, 0.7704, 0.7376, 0.06537, 1.0, 0.0, 1.0, 1.559e-08, 0.6076, 0.06537, 0.6076, 0.9346, 0.00703, 1.0, 0.00703, 1.0, 0.3994, 0.9346, 0.3994, 0.5239, 0.1911, 0.5295, 0.1886, 0.6865, 0.5482, 0.6809, 0.5507, 0.5084, 0.673, 0.5084, 0.7384, 0.5016, 0.7384, 0.5016, 0.673, 0.3476, 0.1138, 0.3411, 0.1162, 0.3258, 0.07475, 0.3323, 0.07236, 0.3268, 0.8441, 0.3922, 0.8441, 0.3922, 0.8883, 0.3268, 0.8883, 0.3954, 0.5438, 0.3877, 0.5466, 0.2575, 0.1944, 0.2653, 0.1915, 0.3922, 0.8396, 0.4576, 0.8396, 0.4576, 0.8838, 0.3922, 0.8838, 0.4933, 0.673, 0.5016, 0.673, 0.5016, 0.7384, 0.4933, 0.7384, 0.06537, 0.6128, 0.1307, 0.6128, 0.1307, 0.9884, 0.06537, 0.9884, 0.1307, 0.6076, 0.1961, 0.6076, 0.1961, 0.9831, 0.1307, 0.9831, 0.1332, 0.06097, 0.141, 0.06384, 0.01085, 0.4161, 0.003088, 0.4132, 0.1307, 0.9924, 0.1307, 0.997, 0.06537, 0.997, 0.06537, 0.9924, 0.705, 0.8502, 0.7704, 0.8502, 0.7704, 0.8586, 0.705, 0.8586, 0.705, 0.7376, 0.7704, 0.7376, 0.7704, 0.7461, 0.705, 0.7461, 0.009487, 0.4199, 0.0079, 0.4242, 0.0, 0.4212, 0.001587, 0.4169, 0.1961, 0.9831, 0.1961, 0.9872, 0.1307, 0.9872, 0.1307, 0.9831, 0.256, 0.1907, 0.2639, 0.1877, 0.2653, 0.1915, 0.2575, 0.1944, 0.1307, 0.9924, 0.06537, 0.9924, 0.06537, 0.9884, 0.1307, 0.9884, 0.01085, 0.4161, 0.009487, 0.4199, 0.001587, 0.4169, 0.003088, 0.4132, 0.8994, 0.06715, 0.8937, 0.06469, 0.8961, 0.05928, 0.9017, 0.06174, 0.4637, 0.7384, 0.4637, 0.8038, 0.4576, 0.8038, 0.4576, 0.7384, 0.9346, 0.3994, 1.0, 0.3994, 1.0, 0.4053, 0.9346, 0.4053, 0.6809, 0.5507, 0.6865, 0.5482, 0.6889, 0.5537, 0.6832, 0.5561, 0.6889, 0.5537, 0.6865, 0.5482, 0.7054, 0.54, 0.7078, 0.5454, 0.9183, 0.0754, 0.9206, 0.06999, 0.9258, 0.07225, 0.9234, 0.07766, 0.8994, 0.06715, 0.9017, 0.06174, 0.9206, 0.06999, 0.9183, 0.0754, 0.8357, 0.8366, 0.8357, 0.7712, 0.8563, 0.7712, 0.8563, 0.8366, 0.4637, 0.8038, 0.4637, 0.7384, 0.4844, 0.7384, 0.4844, 0.8038, 0.8357, 0.7058, 0.8357, 0.6404, 0.8416, 0.6404, 0.8416, 0.7058, 0.8563, 0.8366, 0.8563, 0.7712, 0.862, 0.7712, 0.862, 0.8366, 0.7078, 0.5454, 0.7054, 0.54, 0.7106, 0.5377, 0.7129, 0.5431, 0.4844, 0.8038, 0.4844, 0.7384, 0.49, 0.7384, 0.49, 0.8038, 0.3922, 0.8883, 0.3922, 0.8909, 0.3268, 0.8909, 0.3268, 0.8883, 0.3314, 0.06993, 0.3323, 0.07236, 0.3258, 0.07475, 0.3249, 0.07233, 0.3922, 0.8863, 0.3922, 0.8838, 0.4576, 0.8838, 0.4576, 0.8863, 0.07139, 0.5329, 0.07784, 0.5352, 0.07695, 0.5377, 0.07046, 0.5353, 0.705, 0.8236, 0.6396, 0.8236, 0.6396, 0.7516, 0.705, 0.7516, 0.705, 0.693, 0.6396, 0.693, 0.6396, 0.621, 0.705, 0.621, 0.6507, 0.5941, 0.6489, 0.5899, 0.7148, 0.5611, 0.7166, 0.5653, 0.8617, 0.02545, 0.8636, 0.02125, 0.9295, 0.05006, 0.9277, 0.05425, 0.9277, 0.05425, 0.9328, 0.05649, 0.9258, 0.07225, 0.9206, 0.06999, 0.49, 0.8038, 0.49, 0.7384, 0.5072, 0.7384, 0.5072, 0.8038, 0.7078, 0.5454, 0.7129, 0.5431, 0.7199, 0.5589, 0.7148, 0.5611, 0.8416, 0.7058, 0.8416, 0.6404, 0.8589, 0.6404, 0.8589, 0.7058])
me_cube_000.materials.append(mat_material_000)
me_cube_000.use_remesh_preserve_volume = False
me_cube_000.use_remesh_preserve_attributes = False
me_cube_000.use_mirror_vertex_groups = False
me_cube_000.update()

# ---- objects
ob_climbwall = bpy.data.objects.new('ClimbWall', me_plane_001)
ob_sidewalls = bpy.data.objects.new('SideWalls', me_cube_000)

# ---- transforms, parenting, visibility, modifiers, constraints
ob_climbwall.location = (-14.0, -0.1619, 8.9)
ob_climbwall.rotation_euler = (1.571, -0.0, 0.0)
ob_climbwall.lineart.crease_threshold = 0.0
ob_sidewalls.location = (-14.0, 0.0, 9.0)
ob_sidewalls.scale = (1.0, 0.15, 1.0)
ob_sidewalls.lineart.crease_threshold = 0.0

# ---- collection membership
col_collection_1.objects.link(ob_climbwall)
col_collection_1.objects.link(ob_sidewalls)

# ---- scene / render settings (as saved in the file)
scene.frame_start = 1; scene.frame_end = 250; scene.frame_set(0)
scene.render.engine = 'BLENDER_EEVEE_NEXT'
scene.render.resolution_percentage = 50
scene.render.dither_intensity = 0.0
scene.cycles.use_denoising = False
scene.cycles.samples = 128
scene.cycles.sampling_pattern = 'TABULATED_SOBOL'
scene.cycles.use_adaptive_sampling = False
scene.cycles.use_light_tree = False
scene.cycles.blur_glossy = 0.0
scene.cycles.sample_clamp_indirect = 0.0
scene.view_settings.view_transform = 'Standard'
bpy.context.view_layer.update()

# ---- added for rendering (the .blend has no active camera and no usable light): camera, sun
cam_auto = bpy.data.cameras.new('AutoCamera')
cam_auto.lens = 50.0
cam_auto.sensor_width = 36.0
cam_auto.clip_end = 1000.0
ob_auto_camera = bpy.data.objects.new('AutoCamera', cam_auto)
scene.collection.objects.link(ob_auto_camera)
ob_auto_camera.location = (13.0246, -23.0487, 19.8343)
ob_auto_camera.rotation_euler = (1.09748, -7.21219e-08, 0.694738)
scene.camera = ob_auto_camera
light_auto_sun = bpy.data.lights.new('AutoSun', 'SUN')
light_auto_sun.energy = 3.0
light_auto_sun.angle = 0.0523599
ob_auto_sun = bpy.data.objects.new('AutoSun', light_auto_sun)
scene.collection.objects.link(ob_auto_sun)
ob_auto_sun.rotation_euler = (0.872665, 0.174533, 0.523599)
bpy.context.view_layer.update()

